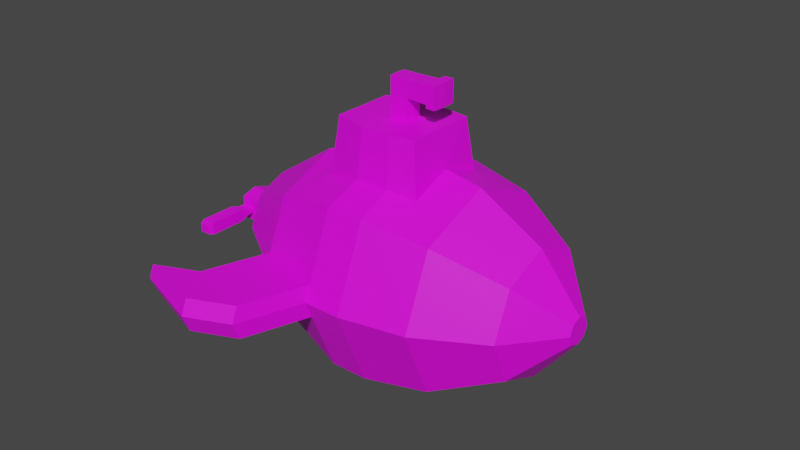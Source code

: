# Source: objects.blend  (saved by Blender 2.90.8; exported with 4.5.12 LTS)
import bpy
from mathutils import Matrix  # noqa: F401  (used for matrix-valued properties, if any)

bpy.ops.wm.read_factory_settings(use_empty=True)
scene = bpy.context.scene
scene.name = 'Scene'

# ---- collections
col_collection = bpy.data.collections.new('Collection'); scene.collection.children.link(col_collection)

# ---- images (referenced by path relative to the original .blend; pixels are not part of the script)
import os
ASSET_DIR = os.environ.get("B2B_ASSET_DIR", "")  # directory of the original .blend (textures are referenced by path, not embedded)
HERE = os.path.dirname(os.path.abspath(__file__))  # packed textures are extracted next to this script under _unpacked/

def load_image(name, relpath, width, height, colorspace="sRGB"):
    """Load a texture the original file referenced (path relative to the .blend, or extracted next to this script)."""
    p = next((c for c in (os.path.join(HERE, relpath), os.path.join(ASSET_DIR, relpath)) if relpath and os.path.exists(c)), "")
    if p:
        img = bpy.data.images.load(p, check_existing=True)
        img.name = name
    else:  # same state as the original file: an image datablock whose file is absent (Cycles renders it pink)
        img = bpy.data.images.new(name, width, height)
        img.source = "FILE"
        img.filepath = "//" + (relpath or name)
    img.colorspace_settings.name = colorspace
    return img
img_imphenziapalette01_png = load_image('ImphenziaPalette01.png', 'ImphenziaPalette01.png', 1024, 1024, 'sRGB')

# ---- materials (node trees are filled in below, after node groups)
mat_material_001 = bpy.data.materials.new('Material.001')
mat_material_001.use_transparent_shadow = False

# ---- material node trees
mat_material_001.use_nodes = True; mat_material_001.node_tree.nodes.clear()
_N = mat_material_001.node_tree.nodes; _L = mat_material_001.node_tree.links
n0 = _N.new('ShaderNodeOutputMaterial'); n0.name = 'Material Output'; n0.location = (300, 300)
n1 = _N.new('ShaderNodeBsdfPrincipled'); n1.name = 'Principled BSDF'; n1.location = (10, 300)
n1.distribution = 'GGX'
n1.subsurface_method = 'BURLEY'
n1.inputs[3].default_value = 1.45
n1.inputs[27].default_value = (0.0, 0.0, 0.0, 1.0)
n1.inputs[28].default_value = 1.0
n2 = _N.new('ShaderNodeTexImage'); n2.name = 'Image Texture'; n2.location = (-369, 227)
n2.image = img_imphenziapalette01_png
_L.new(n1.outputs[0], n0.inputs[0])
_L.new(n2.outputs[0], n1.inputs[0])
n0.is_active_output = True

# ---- world
world_world = bpy.data.worlds.new('World'); scene.world = world_world
world_world.use_nodes = True; world_world.node_tree.nodes.clear()
_N = world_world.node_tree.nodes; _L = world_world.node_tree.links
n0 = _N.new('ShaderNodeOutputWorld'); n0.name = 'World Output'; n0.location = (300, 300)
n1 = _N.new('ShaderNodeBackground'); n1.name = 'Background'; n1.location = (10, 300)
n1.inputs[0].default_value = (0.05088, 0.05088, 0.05088, 1.0)
_L.new(n1.outputs[0], n0.inputs[0])
n0.is_active_output = True
world_world.color = (0.05088, 0.05088, 0.05088)
world_world.use_sun_shadow = False
world_world.sun_shadow_jitter_overblur = 0.0

# ---- meshes
me_cylinder = bpy.data.meshes.new('Cylinder')
me_cylinder.from_pydata([], [], [])
_uv = me_cylinder.uv_layers.new(name='UVMap')
_uv.uv.foreach_set('vector', [])
me_cylinder.use_remesh_fix_poles = True
me_cylinder.use_remesh_preserve_attributes = False
me_cylinder.use_mirror_vertex_groups = False
me_cylinder.update()
me_cylinder_001 = bpy.data.meshes.new('Cylinder.001')
me_cylinder_001.from_pydata([(-2.586e-08, 1.66, -0.2245), (9.527e-08, 1.66, 0.3245), (1.174, 1.174, -0.2245), (1.174, 1.174, 0.3245), (1.66, 0.0, -0.2245), (1.66, 0.0, 0.3245), (-1.174, 1.174, -0.2245), (-1.174, 1.174, 0.3245), (1.037, 1.037, 1.262), (6.253e-08, 1.467, 1.262), (1.467, 0.0, 1.262), (-1.563, 0.0, 0.7173), (-1.328, 0.6052, 0.7201), (0.66, 0.66, 2.199), (7.071e-08, 0.9334, 2.199), (0.9334, 0.0, 2.199), (-0.9334, 0.0, 2.199), (-0.66, 0.66, 2.199), (0.1391, 0.1391, 2.795), (7.744e-08, 0.1967, 2.795), (0.1967, 0.0, 2.795), (-0.1967, 0.0, 2.795), (-0.1391, 0.1391, 2.795), (1.472e-09, 1.295, -1.29), (0.9156, 0.9156, -1.29), (1.295, 0.0, -1.29), (-1.451, 0.0, -0.7577), (-1.256, 0.5296, -0.7648), (9.914e-08, 0.6457, -2.264), (0.4566, 0.4566, -2.264), (0.6457, 0.0, -2.264), (-0.6457, 0.0, -2.264), (-0.4566, 0.4566, -2.264), (-1.389, 0.6661, 0.3035), (-1.394, 0.6685, -0.1918), (-1.467, 0.0, 1.262), (-1.037, 1.037, 1.262), (-1.295, 0.0, -1.29), (-0.9156, 0.9156, -1.29), (-2.088, 0.0, -0.1938), (-2.088, 0.0, 0.2851), (-2.088, 0.1346, -0.07898), (-2.088, 0.134, 0.1751), (-2.088, 0.0, 0.6277), (-2.088, 0.0, -0.6588), (-2.088, 0.5279, 0.6302), (-2.088, 0.462, -0.665), (0.8294, 0.8294, 1.778), (1.173, 0.0, 1.778), (-1.173, 0.0, 1.778), (-0.8294, 0.8294, 1.778), (6.704e-08, 1.173, 1.778), (0.005329, 0.0, 2.795), (-2.088, 0.0, -0.09223), (-2.088, 0.5831, -0.1652), (-2.088, 0.581, 0.2668), (-2.088, 0.0, 0.1836), (-2.416, 0.0, 0.1836), (-2.416, 0.0, -0.09223), (-2.416, 0.1346, -0.07898), (-2.416, 0.134, 0.1751), (-2.663, 0.0, 0.1836), (-2.663, 0.0, -0.09223), (-2.663, 0.1346, -0.07898), (-2.663, 0.134, 0.1751), (-2.416, 0.1562, 0.525), (-2.416, 0.0, 0.5335), (-2.663, 0.1562, 0.525), (-2.663, 0.0, 0.5335), (-2.379, 0.1792, 0.5237), (-2.379, 0.0, 0.5347), (-2.7, 0.1792, 0.5237), (-2.7, 0.0, 0.5347), (-2.379, 0.1877, 0.6618), (-2.379, 0.0, 0.6729), (-2.7, 0.1877, 0.6618), (-2.7, 0.0, 0.6729), (-0.2253, 1.567, -0.2245), (-0.2253, 1.567, 0.3245), (-0.1991, 1.384, 1.262), (-0.1267, 0.881, 2.199), (-0.0267, 0.1856, 2.795), (-0.1757, 1.222, -1.29), (-0.08764, 0.6094, -2.264), (-0.1592, 1.107, 1.778), (-0.03345, 0.0, 2.795), (0.259, 1.553, -0.2245), (0.259, 1.553, 0.3245), (0.2288, 1.372, 1.262), (0.1456, 0.8731, 2.199), (0.03068, 0.184, 2.795), (0.202, 1.211, -1.29), (0.1007, 0.604, -2.264), (0.04754, 0.0, 2.795), (0.183, 1.097, 1.778), (-0.2253, 2.514, -0.5493), (-4.191e-08, 2.608, -0.5493), (-0.1757, 2.17, -1.615), (-1.457e-08, 2.242, -1.615), (0.259, 2.5, -0.5493), (0.202, 2.159, -1.615), (-0.2253, 2.788, -1.174), (-1.159e-07, 2.881, -1.174), (-0.1757, 2.443, -2.24), (-8.86e-08, 2.516, -2.24), (0.259, 2.774, -1.174), (0.202, 2.432, -2.24), (0.001178, 0.2309, -2.264), (0.1698, 0.2298, -2.264), (0.2396, 0.0, -2.264), (-0.2373, 0.0, -2.264), (-0.1674, 0.2298, -2.264), (-0.03119, 0.2307, -2.264), (0.03837, 0.2307, -2.264), (0.03837, 0.2307, -2.67), (0.1698, 0.2298, -2.67), (0.2396, 0.0, -2.67), (-0.2373, 0.0, -2.67), (-0.1674, 0.2298, -2.67), (-0.03119, 0.2307, -2.67), (0.001178, 0.2309, -2.67), (0.03837, 0.2307, -2.871), (0.1698, 0.2298, -2.871), (0.2396, 0.0, -2.871), (-0.2373, 0.0, -2.871), (-0.1674, 0.2298, -2.871), (-0.03119, 0.2307, -2.871), (0.001178, 0.2309, -2.871), (-0.03119, 0.3249, -2.67), (0.001178, 0.3251, -2.67), (0.03837, 0.3249, -2.67), (-0.03119, 0.3249, -2.871), (0.001178, 0.3251, -2.871), (0.03837, 0.3249, -2.871), (-0.08498, 0.4805, -2.67), (-0.00137, 0.4807, -2.67), (0.09472, 0.4804, -2.67), (-0.08498, 0.4805, -2.871), (-0.00137, 0.4807, -2.871), (0.09472, 0.4804, -2.871), (-0.08498, 1.017, -2.67), (-0.00137, 1.017, -2.67), (0.09472, 1.017, -2.67), (-0.08498, 1.017, -2.871), (-0.00137, 1.017, -2.871), (0.09472, 1.017, -2.871), (-0.05941, 1.096, -2.7), (-0.0001586, 1.096, -2.7), (0.06793, 1.096, -2.7), (-0.05941, 1.096, -2.842), (-0.0001588, 1.096, -2.842), (0.06793, 1.096, -2.842)], [], [(86, 87, 3, 2), (2, 3, 5, 4), (77, 78, 1, 0), (48, 47, 13, 15), (78, 7, 36, 79), (87, 1, 9, 88), (12, 33, 55, 45), (34, 27, 46, 54), (5, 3, 8, 10), (80, 17, 22, 81), (50, 49, 16, 17), (94, 51, 14, 89), (84, 50, 17, 80), (15, 13, 18, 20), (17, 16, 21, 22), (89, 14, 19, 90), (37, 38, 32, 31), (33, 34, 54, 55), (2, 4, 25, 24), (82, 77, 95, 97), (86, 2, 24, 91), (91, 24, 29, 92), (82, 23, 28, 83), (24, 25, 30, 29), (34, 33, 7, 6), (12, 11, 35, 36), (33, 12, 36, 7), (26, 27, 38, 37), (27, 34, 6, 38), (56, 42, 60, 57), (55, 40, 43, 45), (39, 54, 46, 44), (11, 12, 45, 43), (27, 26, 44, 46), (90, 19, 52, 93), (28, 92, 29, 30, 31, 32, 83), (79, 36, 50, 84), (88, 9, 51, 94), (36, 35, 49, 50), (10, 8, 47, 48), (85, 81, 22, 21), (53, 41, 54, 39), (42, 56, 40, 55), (41, 42, 55, 54), (60, 59, 63, 64), (42, 41, 59, 60), (41, 53, 58, 59), (62, 61, 64, 63), (59, 58, 62, 63), (64, 61, 68, 67), (65, 67, 71, 69), (60, 64, 67, 65), (57, 60, 65, 66), (69, 71, 75, 73), (67, 68, 72, 71), (66, 65, 69, 70), (74, 73, 75, 76), (70, 69, 73, 74), (71, 72, 76, 75), (52, 19, 81, 85), (9, 79, 84, 51), (38, 82, 83, 32), (6, 77, 82, 38), (51, 84, 80, 14), (14, 80, 81, 19), (1, 78, 79, 9), (6, 7, 78, 77), (8, 88, 94, 47), (18, 90, 93, 20), (23, 91, 92, 28), (86, 91, 100, 99), (13, 89, 90, 18), (47, 94, 89, 13), (3, 87, 88, 8), (0, 1, 87, 86), (96, 99, 105, 102), (99, 100, 106, 105), (77, 0, 96, 95), (23, 82, 97, 98), (0, 86, 99, 96), (91, 23, 98, 100), (101, 102, 104, 103), (102, 105, 106, 104), (95, 96, 102, 101), (100, 98, 104, 106), (97, 95, 101, 103), (98, 97, 103, 104), (107, 112, 111, 110, 109, 108, 113), (127, 126, 131, 132), (110, 111, 118, 117), (113, 108, 115, 114), (111, 112, 119, 118), (112, 107, 120, 119), (108, 109, 116, 115), (107, 113, 114, 120), (127, 121, 122, 123, 124, 125, 126), (117, 118, 125, 124), (114, 115, 122, 121), (118, 119, 126, 125), (120, 114, 130, 129), (115, 116, 123, 122), (129, 130, 136, 135), (133, 132, 138, 139), (121, 127, 132, 133), (126, 119, 128, 131), (119, 120, 129, 128), (114, 121, 133, 130), (134, 135, 141, 140), (138, 137, 143, 144), (131, 128, 134, 137), (130, 133, 139, 136), (132, 131, 137, 138), (128, 129, 135, 134), (143, 140, 146, 149), (141, 142, 148, 147), (139, 138, 144, 145), (135, 136, 142, 141), (137, 134, 140, 143), (136, 139, 145, 142), (147, 148, 151, 150), (146, 147, 150, 149), (142, 145, 151, 148), (144, 143, 149, 150), (140, 141, 147, 146), (145, 144, 150, 151)])
_uv = me_cylinder_001.uv_layers.new(name='UVMap')
_uv.uv.foreach_set('vector', [0.8445, 0.7019, 0.8445, 0.7019, 0.8445, 0.7019, 0.8445, 0.7019, 0.8445, 0.7019, 0.8445, 0.7019, 0.8445, 0.7019, 0.8445, 0.7019, 0.8445, 0.7019, 0.8445, 0.7019, 0.8445, 0.7019, 0.8445, 0.7019, 0.8445, 0.7019, 0.8445, 0.7019, 0.8445, 0.7019, 0.8445, 0.7019, 0.8445, 0.7019, 0.8445, 0.7019, 0.8445, 0.7019, 0.8445, 0.7019, 0.8445, 0.7019, 0.8445, 0.7019, 0.8445, 0.7019, 0.8445, 0.7019, 0.3228, 0.7954, 0.3228, 0.7954, 0.3228, 0.7954, 0.3228, 0.7954, 0.3228, 0.7954, 0.3228, 0.7954, 0.3228, 0.7954, 0.3228, 0.7954, 0.8445, 0.7019, 0.8445, 0.7019, 0.8445, 0.7019, 0.8445, 0.7019, 0.9429, 0.9332, 0.9429, 0.9332, 0.9429, 0.9332, 0.9429, 0.9332, 0.9429, 0.9332, 0.9429, 0.9332, 0.9429, 0.9332, 0.9429, 0.9332, 0.8445, 0.7019, 0.8445, 0.7019, 0.8445, 0.7019, 0.8445, 0.7019, 0.9429, 0.9332, 0.9429, 0.9332, 0.9429, 0.9332, 0.9429, 0.9332, 0.8445, 0.7019, 0.8445, 0.7019, 0.8445, 0.7019, 0.8445, 0.7019, 0.9429, 0.9332, 0.9429, 0.9332, 0.9429, 0.9332, 0.9429, 0.9332, 0.8445, 0.7019, 0.8445, 0.7019, 0.8445, 0.7019, 0.8445, 0.7019, 0.8445, 0.7019, 0.8445, 0.7019, 0.8445, 0.7019, 0.8445, 0.7019, 0.3228, 0.7954, 0.3228, 0.7954, 0.3228, 0.7954, 0.3228, 0.7954, 0.8445, 0.7019, 0.8445, 0.7019, 0.8445, 0.7019, 0.8445, 0.7019, 0.3031, 0.7855, 0.3031, 0.7855, 0.3031, 0.7855, 0.3031, 0.7855, 0.8445, 0.7019, 0.8445, 0.7019, 0.8445, 0.7019, 0.8445, 0.7019, 0.8445, 0.7019, 0.8445, 0.7019, 0.8445, 0.7019, 0.8445, 0.7019, 0.8445, 0.7019, 0.8445, 0.7019, 0.8445, 0.7019, 0.8445, 0.7019, 0.8445, 0.7019, 0.8445, 0.7019, 0.8445, 0.7019, 0.8445, 0.7019, 0.8445, 0.7019, 0.8445, 0.7019, 0.8445, 0.7019, 0.8445, 0.7019, 0.8445, 0.7019, 0.8445, 0.7019, 0.8445, 0.7019, 0.8445, 0.7019, 0.8445, 0.7019, 0.8445, 0.7019, 0.8445, 0.7019, 0.8445, 0.7019, 0.8445, 0.7019, 0.8445, 0.7019, 0.8445, 0.7019, 0.8445, 0.7019, 0.8445, 0.7019, 0.8445, 0.7019, 0.8445, 0.7019, 0.8445, 0.7019, 0.3228, 0.7954, 0.3228, 0.7954, 0.3228, 0.7954, 0.3228, 0.7954, 0.3228, 0.7954, 0.3228, 0.7954, 0.3228, 0.7954, 0.3228, 0.7954, 0.3228, 0.7954, 0.3228, 0.7954, 0.3228, 0.7954, 0.3228, 0.7954, 0.3228, 0.7954, 0.3228, 0.7954, 0.3228, 0.7954, 0.3228, 0.7954, 0.3228, 0.7954, 0.3228, 0.7954, 0.3228, 0.7954, 0.3228, 0.7954, 0.8445, 0.7019, 0.8445, 0.7019, 0.8445, 0.7019, 0.8445, 0.7019, 0.8445, 0.7019, 0.8445, 0.7019, 0.8445, 0.7019, 0.8445, 0.7019, 0.8445, 0.7019, 0.8445, 0.7019, 0.8445, 0.7019, 0.8445, 0.7019, 0.8445, 0.7019, 0.8445, 0.7019, 0.8445, 0.7019, 0.8445, 0.7019, 0.8445, 0.7019, 0.8445, 0.7019, 0.8445, 0.7019, 0.8445, 0.7019, 0.8445, 0.7019, 0.8445, 0.7019, 0.8445, 0.7019, 0.8445, 0.7019, 0.8445, 0.7019, 0.8445, 0.7019, 0.8445, 0.7019, 0.9429, 0.9332, 0.9429, 0.9332, 0.9429, 0.9332, 0.9429, 0.9332, 0.3228, 0.7954, 0.3228, 0.7954, 0.3228, 0.7954, 0.3228, 0.7954, 0.3228, 0.7954, 0.3228, 0.7954, 0.3228, 0.7954, 0.3228, 0.7954, 0.3228, 0.7954, 0.3228, 0.7954, 0.3228, 0.7954, 0.3228, 0.7954, 0.3228, 0.7954, 0.3228, 0.7954, 0.3228, 0.7954, 0.3228, 0.7954, 0.3228, 0.7954, 0.3228, 0.7954, 0.3228, 0.7954, 0.3228, 0.7954, 0.3228, 0.7954, 0.3228, 0.7954, 0.3228, 0.7954, 0.3228, 0.7954, 0.3228, 0.7954, 0.3228, 0.7954, 0.3228, 0.7954, 0.3228, 0.7954, 0.3228, 0.7954, 0.3228, 0.7954, 0.3228, 0.7954, 0.3228, 0.7954, 0.3228, 0.7954, 0.3228, 0.7954, 0.3228, 0.7954, 0.3228, 0.7954, 0.9479, 0.9283, 0.9479, 0.9283, 0.9479, 0.9283, 0.9479, 0.9283, 0.3228, 0.7954, 0.3228, 0.7954, 0.3228, 0.7954, 0.3228, 0.7954, 0.3228, 0.7954, 0.3228, 0.7954, 0.3228, 0.7954, 0.3228, 0.7954, 0.9479, 0.9283, 0.9479, 0.9283, 0.9479, 0.9283, 0.9479, 0.9283, 0.9479, 0.9283, 0.9479, 0.9283, 0.9479, 0.9283, 0.9479, 0.9283, 0.9479, 0.9283, 0.9479, 0.9283, 0.9479, 0.9283, 0.9479, 0.9283, 0.9479, 0.9283, 0.9479, 0.9283, 0.9479, 0.9283, 0.9479, 0.9283, 0.9479, 0.9283, 0.9479, 0.9283, 0.9479, 0.9283, 0.9479, 0.9283, 0.9479, 0.9283, 0.9479, 0.9283, 0.9479, 0.9283, 0.9479, 0.9283, 0.9429, 0.9332, 0.9429, 0.9332, 0.9429, 0.9332, 0.9429, 0.9332, 0.8445, 0.7019, 0.8445, 0.7019, 0.8445, 0.7019, 0.8445, 0.7019, 0.8445, 0.7019, 0.8445, 0.7019, 0.8445, 0.7019, 0.8445, 0.7019, 0.8445, 0.7019, 0.8445, 0.7019, 0.8445, 0.7019, 0.8445, 0.7019, 0.9429, 0.9332, 0.9429, 0.9332, 0.9429, 0.9332, 0.9429, 0.9332, 0.9429, 0.9332, 0.9429, 0.9332, 0.9429, 0.9332, 0.9429, 0.9332, 0.8445, 0.7019, 0.8445, 0.7019, 0.8445, 0.7019, 0.8445, 0.7019, 0.8445, 0.7019, 0.8445, 0.7019, 0.8445, 0.7019, 0.8445, 0.7019, 0.8445, 0.7019, 0.8445, 0.7019, 0.8445, 0.7019, 0.8445, 0.7019, 0.8445, 0.7019, 0.8445, 0.7019, 0.8445, 0.7019, 0.8445, 0.7019, 0.8445, 0.7019, 0.8445, 0.7019, 0.8445, 0.7019, 0.8445, 0.7019, 0.3031, 0.7855, 0.3031, 0.7855, 0.3031, 0.7855, 0.3031, 0.7855, 0.8445, 0.7019, 0.8445, 0.7019, 0.8445, 0.7019, 0.8445, 0.7019, 0.8445, 0.7019, 0.8445, 0.7019, 0.8445, 0.7019, 0.8445, 0.7019, 0.8445, 0.7019, 0.8445, 0.7019, 0.8445, 0.7019, 0.8445, 0.7019, 0.8445, 0.7019, 0.8445, 0.7019, 0.8445, 0.7019, 0.8445, 0.7019, 0.3031, 0.7855, 0.3031, 0.7855, 0.3031, 0.7855, 0.3031, 0.7855, 0.3031, 0.7855, 0.3031, 0.7855, 0.3031, 0.7855, 0.3031, 0.7855, 0.3031, 0.7855, 0.3031, 0.7855, 0.3031, 0.7855, 0.3031, 0.7855, 0.3031, 0.7855, 0.3031, 0.7855, 0.3031, 0.7855, 0.3031, 0.7855, 0.3031, 0.7855, 0.3031, 0.7855, 0.3031, 0.7855, 0.3031, 0.7855, 0.3031, 0.7855, 0.3031, 0.7855, 0.3031, 0.7855, 0.3031, 0.7855, 0.3031, 0.7855, 0.3031, 0.7855, 0.3031, 0.7855, 0.3031, 0.7855, 0.3031, 0.7855, 0.3031, 0.7855, 0.3031, 0.7855, 0.3031, 0.7855, 0.3031, 0.7855, 0.3031, 0.7855, 0.3031, 0.7855, 0.3031, 0.7855, 0.3031, 0.7855, 0.3031, 0.7855, 0.3031, 0.7855, 0.3031, 0.7855, 0.3031, 0.7855, 0.3031, 0.7855, 0.3031, 0.7855, 0.3031, 0.7855, 0.3031, 0.7855, 0.3031, 0.7855, 0.3031, 0.7855, 0.3031, 0.7855, 0.5837, 0.9529, 0.5837, 0.9529, 0.5837, 0.9529, 0.5837, 0.9529, 0.5837, 0.9529, 0.5837, 0.9529, 0.5837, 0.9529, 0.5837, 0.9529, 0.5837, 0.9529, 0.5837, 0.9529, 0.5837, 0.9529, 0.5837, 0.9529, 0.5837, 0.9529, 0.5837, 0.9529, 0.5837, 0.9529, 0.5837, 0.9529, 0.5837, 0.9529, 0.5837, 0.9529, 0.5837, 0.9529, 0.5837, 0.9529, 0.5837, 0.9529, 0.5837, 0.9529, 0.5837, 0.9529, 0.5837, 0.9529, 0.5837, 0.9529, 0.5837, 0.9529, 0.5837, 0.9529, 0.5837, 0.9529, 0.5837, 0.9529, 0.5837, 0.9529, 0.5837, 0.9529, 0.5837, 0.9529, 0.5837, 0.9529, 0.5837, 0.9529, 0.5837, 0.9529, 0.5837, 0.9529, 0.5837, 0.9529, 0.5837, 0.9529, 0.5837, 0.9529, 0.5837, 0.9529, 0.5837, 0.9529, 0.5837, 0.9529, 0.5837, 0.9529, 0.5837, 0.9529, 0.5837, 0.9529, 0.5837, 0.9529, 0.5837, 0.9529, 0.5837, 0.9529, 0.5837, 0.9529, 0.5837, 0.9529, 0.5837, 0.9529, 0.5837, 0.9529, 0.5837, 0.9529, 0.5837, 0.9529, 0.5837, 0.9529, 0.5837, 0.9529, 0.5837, 0.9529, 0.5837, 0.9529, 0.5837, 0.9529, 0.5837, 0.9529, 0.5837, 0.9529, 0.5837, 0.9529, 0.5837, 0.9529, 0.5837, 0.9529, 0.5837, 0.9529, 0.5837, 0.9529, 0.5837, 0.9529, 0.5837, 0.9529, 0.5837, 0.9529, 0.5837, 0.9529, 0.5837, 0.9529, 0.5837, 0.9529, 0.5837, 0.9529, 0.5837, 0.9529, 0.5837, 0.9529, 0.5837, 0.9529, 0.5837, 0.9529, 0.5837, 0.9529, 0.5837, 0.9529, 0.5837, 0.9529, 0.5837, 0.9529, 0.5837, 0.9529, 0.5837, 0.9529, 0.5837, 0.9529, 0.5837, 0.9529, 0.5837, 0.9529, 0.5837, 0.9529, 0.5837, 0.9529, 0.5837, 0.9529, 0.5837, 0.9529, 0.5837, 0.9529, 0.5837, 0.9529, 0.5837, 0.9529, 0.5837, 0.9529, 0.5837, 0.9529, 0.5837, 0.9529, 0.5837, 0.9529, 0.5837, 0.9529, 0.5837, 0.9529, 0.5837, 0.9529, 0.5837, 0.9529, 0.5837, 0.9529, 0.5837, 0.9529, 0.5837, 0.9529, 0.5837, 0.9529, 0.5837, 0.9529, 0.5837, 0.9529, 0.5837, 0.9529, 0.5837, 0.9529, 0.5837, 0.9529, 0.5837, 0.9529, 0.5837, 0.9529, 0.5837, 0.9529, 0.5837, 0.9529, 0.5837, 0.9529, 0.5837, 0.9529, 0.5837, 0.9529, 0.5837, 0.9529, 0.5837, 0.9529, 0.5837, 0.9529, 0.5837, 0.9529, 0.5837, 0.9529, 0.5837, 0.9529, 0.5837, 0.9529, 0.5837, 0.9529, 0.5837, 0.9529, 0.5837, 0.9529, 0.5837, 0.9529, 0.5837, 0.9529, 0.5837, 0.9529, 0.5837, 0.9529, 0.5837, 0.9529, 0.5837, 0.9529, 0.5837, 0.9529, 0.5837, 0.9529, 0.5837, 0.9529, 0.5837, 0.9529, 0.5837, 0.9529, 0.5837, 0.9529, 0.5837, 0.9529, 0.5837, 0.9529, 0.5837, 0.9529, 0.5837, 0.9529, 0.5837, 0.9529, 0.5837, 0.9529, 0.5837, 0.9529, 0.5837, 0.9529, 0.5837, 0.9529, 0.5837, 0.9529, 0.5837, 0.9529, 0.5837, 0.9529, 0.5837, 0.9529, 0.5837, 0.9529, 0.5837, 0.9529, 0.5837, 0.9529, 0.5837, 0.9529, 0.5837, 0.9529, 0.5837, 0.9529])
me_cylinder_001.materials.append(mat_material_001)
me_cylinder_001.use_remesh_fix_poles = True
me_cylinder_001.use_remesh_preserve_attributes = False
me_cylinder_001.use_mirror_vertex_groups = False
me_cylinder_001.update()

# ---- objects
ob_empty = bpy.data.objects.new('Empty', None)
ob_cylinder = bpy.data.objects.new('Cylinder', me_cylinder)
ob_cylinder_001 = bpy.data.objects.new('Cylinder.001', me_cylinder_001)

# ---- transforms, parenting, visibility, modifiers, constraints
ob_empty.location = (-0.1356, -3.281e-08, 0.4883)
ob_empty.rotation_euler = (1.571, -0.0, -0.0)
ob_empty.scale = (1.385, 1.385, 2.477e-07)
ob_empty.empty_display_type = 'IMAGE'
ob_empty.empty_display_size = 5.0
ob_empty.use_empty_image_alpha = True
ob_empty.color = (1.0, 1.0, 1.0, 0.2841)
ob_empty.lineart.crease_threshold = 0.0
ob_cylinder.location = (0.0, 0.0, 0.0)
ob_cylinder.rotation_euler = (0.0, 1.571, 0.0)
ob_cylinder.lineart.crease_threshold = 0.0
ob_cylinder_001.location = (0.0, 0.0, 0.0)
ob_cylinder_001.rotation_euler = (0.0, 1.571, 0.0)
ob_cylinder_001.lineart.crease_threshold = 0.0
_m = ob_cylinder_001.modifiers.new('Mirror.001', 'MIRROR')
_m.use_axis = (False, True, False)
_m.use_clip = True

# ---- collection membership
col_collection.objects.link(ob_empty)
col_collection.objects.link(ob_cylinder)
col_collection.objects.link(ob_cylinder_001)

# ---- scene / render settings (as saved in the file)
scene.frame_start = 1; scene.frame_end = 250; scene.frame_set(1)
scene.render.engine = 'BLENDER_EEVEE_NEXT'
scene.cycles.use_denoising = False
scene.cycles.samples = 128
scene.cycles.sampling_pattern = 'TABULATED_SOBOL'
scene.cycles.use_adaptive_sampling = False
scene.cycles.use_light_tree = False
scene.view_settings.view_transform = 'Filmic'
bpy.context.view_layer.update()

# ---- added for rendering (the .blend has no active camera and no usable light): camera, sun
cam_auto = bpy.data.cameras.new('AutoCamera')
cam_auto.lens = 50.0
cam_auto.sensor_width = 36.0
cam_auto.clip_end = 1000.0
ob_auto_camera = bpy.data.objects.new('AutoCamera', cam_auto)
scene.collection.objects.link(ob_auto_camera)
ob_auto_camera.location = (8.45826, -10.1955, 7.31673)
ob_auto_camera.rotation_euler = (1.09748, -7.21219e-08, 0.694738)
scene.camera = ob_auto_camera
light_auto_sun = bpy.data.lights.new('AutoSun', 'SUN')
light_auto_sun.energy = 3.0
light_auto_sun.angle = 0.0523599
ob_auto_sun = bpy.data.objects.new('AutoSun', light_auto_sun)
scene.collection.objects.link(ob_auto_sun)
ob_auto_sun.rotation_euler = (0.872665, 0.174533, 0.523599)
bpy.context.view_layer.update()
